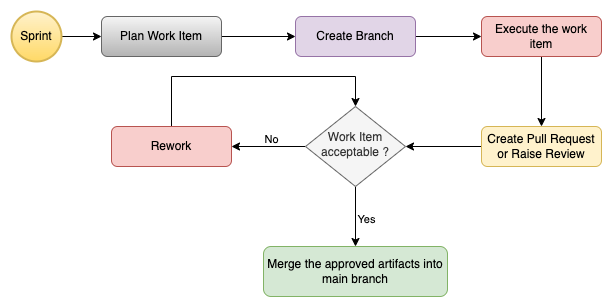

The diagram above was exported from draw.io. Its source (the exported page's mxGraphModel, read from the mxfile embedded in the PNG):
<mxGraphModel dx="1762" dy="544" grid="1" gridSize="10" guides="1" tooltips="1" connect="1" arrows="1" fold="1" page="1" pageScale="1" pageWidth="827" pageHeight="1169" math="0" shadow="0">
  <root>
    <mxCell id="WIyWlLk6GJQsqaUBKTNV-0" />
    <mxCell id="WIyWlLk6GJQsqaUBKTNV-1" parent="WIyWlLk6GJQsqaUBKTNV-0" />
    <mxCell id="JkvtjAaUFvUHWtv_d81X-2" value="" style="edgeStyle=orthogonalEdgeStyle;rounded=0;orthogonalLoop=1;jettySize=auto;html=1;" parent="WIyWlLk6GJQsqaUBKTNV-1" source="WIyWlLk6GJQsqaUBKTNV-3" target="JkvtjAaUFvUHWtv_d81X-0" edge="1">
      <mxGeometry relative="1" as="geometry" />
    </mxCell>
    <mxCell id="WIyWlLk6GJQsqaUBKTNV-3" value="Plan Work Item" style="rounded=1;whiteSpace=wrap;html=1;fontSize=12;glass=0;strokeWidth=1;shadow=0;fillColor=#f5f5f5;strokeColor=#666666;gradientColor=#b3b3b3;" parent="WIyWlLk6GJQsqaUBKTNV-1" vertex="1">
      <mxGeometry x="70" y="80" width="120" height="40" as="geometry" />
    </mxCell>
    <mxCell id="JkvtjAaUFvUHWtv_d81X-4" value="" style="edgeStyle=orthogonalEdgeStyle;rounded=0;orthogonalLoop=1;jettySize=auto;html=1;" parent="WIyWlLk6GJQsqaUBKTNV-1" source="JkvtjAaUFvUHWtv_d81X-0" target="JkvtjAaUFvUHWtv_d81X-3" edge="1">
      <mxGeometry relative="1" as="geometry" />
    </mxCell>
    <mxCell id="JkvtjAaUFvUHWtv_d81X-0" value="Create Branch" style="rounded=1;whiteSpace=wrap;html=1;fontSize=12;glass=0;strokeWidth=1;shadow=0;fillColor=#e1d5e7;strokeColor=#9673a6;" parent="WIyWlLk6GJQsqaUBKTNV-1" vertex="1">
      <mxGeometry x="264" y="80" width="120" height="40" as="geometry" />
    </mxCell>
    <mxCell id="JkvtjAaUFvUHWtv_d81X-6" value="" style="edgeStyle=orthogonalEdgeStyle;rounded=0;orthogonalLoop=1;jettySize=auto;html=1;" parent="WIyWlLk6GJQsqaUBKTNV-1" source="JkvtjAaUFvUHWtv_d81X-3" target="JkvtjAaUFvUHWtv_d81X-5" edge="1">
      <mxGeometry relative="1" as="geometry" />
    </mxCell>
    <mxCell id="JkvtjAaUFvUHWtv_d81X-3" value="Execute the work item" style="rounded=1;whiteSpace=wrap;html=1;fontSize=12;glass=0;strokeWidth=1;shadow=0;fillColor=#f8cecc;strokeColor=#b85450;" parent="WIyWlLk6GJQsqaUBKTNV-1" vertex="1">
      <mxGeometry x="450" y="80" width="120" height="40" as="geometry" />
    </mxCell>
    <mxCell id="JkvtjAaUFvUHWtv_d81X-8" value="" style="edgeStyle=orthogonalEdgeStyle;rounded=0;orthogonalLoop=1;jettySize=auto;html=1;" parent="WIyWlLk6GJQsqaUBKTNV-1" source="JkvtjAaUFvUHWtv_d81X-5" target="JkvtjAaUFvUHWtv_d81X-7" edge="1">
      <mxGeometry relative="1" as="geometry" />
    </mxCell>
    <mxCell id="JkvtjAaUFvUHWtv_d81X-5" value="Create Pull Request or Raise Review" style="rounded=1;whiteSpace=wrap;html=1;fontSize=12;glass=0;strokeWidth=1;shadow=0;fillColor=#fff2cc;strokeColor=#d6b656;" parent="WIyWlLk6GJQsqaUBKTNV-1" vertex="1">
      <mxGeometry x="450" y="190" width="120" height="40" as="geometry" />
    </mxCell>
    <mxCell id="JkvtjAaUFvUHWtv_d81X-10" value="" style="edgeStyle=orthogonalEdgeStyle;rounded=0;orthogonalLoop=1;jettySize=auto;html=1;" parent="WIyWlLk6GJQsqaUBKTNV-1" source="JkvtjAaUFvUHWtv_d81X-7" target="JkvtjAaUFvUHWtv_d81X-9" edge="1">
      <mxGeometry relative="1" as="geometry" />
    </mxCell>
    <mxCell id="JkvtjAaUFvUHWtv_d81X-11" value="No" style="edgeLabel;html=1;align=center;verticalAlign=middle;resizable=0;points=[];" parent="JkvtjAaUFvUHWtv_d81X-10" vertex="1" connectable="0">
      <mxGeometry x="-0.0667" y="1" relative="1" as="geometry">
        <mxPoint y="-9" as="offset" />
      </mxGeometry>
    </mxCell>
    <mxCell id="JkvtjAaUFvUHWtv_d81X-16" value="" style="edgeStyle=orthogonalEdgeStyle;curved=1;rounded=0;orthogonalLoop=1;jettySize=auto;html=1;" parent="WIyWlLk6GJQsqaUBKTNV-1" source="JkvtjAaUFvUHWtv_d81X-7" target="JkvtjAaUFvUHWtv_d81X-15" edge="1">
      <mxGeometry relative="1" as="geometry" />
    </mxCell>
    <mxCell id="JkvtjAaUFvUHWtv_d81X-17" value="Yes" style="edgeLabel;html=1;align=center;verticalAlign=middle;resizable=0;points=[];" parent="JkvtjAaUFvUHWtv_d81X-16" vertex="1" connectable="0">
      <mxGeometry x="0.08" y="1" relative="1" as="geometry">
        <mxPoint x="9" as="offset" />
      </mxGeometry>
    </mxCell>
    <mxCell id="JkvtjAaUFvUHWtv_d81X-7" value="Work Item acceptable ?" style="rhombus;whiteSpace=wrap;html=1;shadow=0;fontFamily=Helvetica;fontSize=12;align=center;strokeWidth=1;spacing=6;spacingTop=-4;fillColor=#f5f5f5;fontColor=#333333;strokeColor=#666666;" parent="WIyWlLk6GJQsqaUBKTNV-1" vertex="1">
      <mxGeometry x="274" y="170" width="100" height="80" as="geometry" />
    </mxCell>
    <mxCell id="TCk32OJ-iKGL1u4ZqPDk-0" style="edgeStyle=orthogonalEdgeStyle;rounded=0;orthogonalLoop=1;jettySize=auto;html=1;entryX=0.5;entryY=0;entryDx=0;entryDy=0;exitX=0.5;exitY=0;exitDx=0;exitDy=0;" edge="1" parent="WIyWlLk6GJQsqaUBKTNV-1" source="JkvtjAaUFvUHWtv_d81X-9" target="JkvtjAaUFvUHWtv_d81X-7">
      <mxGeometry relative="1" as="geometry">
        <Array as="points">
          <mxPoint x="140" y="140" />
          <mxPoint x="324" y="140" />
        </Array>
      </mxGeometry>
    </mxCell>
    <mxCell id="JkvtjAaUFvUHWtv_d81X-9" value="Rework" style="rounded=1;whiteSpace=wrap;html=1;fontSize=12;glass=0;strokeWidth=1;shadow=0;fillColor=#f8cecc;strokeColor=#b85450;" parent="WIyWlLk6GJQsqaUBKTNV-1" vertex="1">
      <mxGeometry x="80" y="190" width="120" height="40" as="geometry" />
    </mxCell>
    <mxCell id="JkvtjAaUFvUHWtv_d81X-15" value="Merge the approved artifacts into main branch" style="rounded=1;whiteSpace=wrap;html=1;fontSize=12;glass=0;strokeWidth=1;shadow=0;fillColor=#d5e8d4;strokeColor=#82b366;" parent="WIyWlLk6GJQsqaUBKTNV-1" vertex="1">
      <mxGeometry x="232" y="310" width="184" height="50" as="geometry" />
    </mxCell>
    <mxCell id="TCk32OJ-iKGL1u4ZqPDk-2" value="" style="edgeStyle=orthogonalEdgeStyle;rounded=0;orthogonalLoop=1;jettySize=auto;html=1;" edge="1" parent="WIyWlLk6GJQsqaUBKTNV-1" source="TCk32OJ-iKGL1u4ZqPDk-1" target="WIyWlLk6GJQsqaUBKTNV-3">
      <mxGeometry relative="1" as="geometry" />
    </mxCell>
    <mxCell id="TCk32OJ-iKGL1u4ZqPDk-1" value="Sprint" style="strokeWidth=2;html=1;shape=mxgraph.flowchart.start_1;whiteSpace=wrap;fillColor=#fff2cc;strokeColor=#d6b656;gradientColor=#ffd966;" vertex="1" parent="WIyWlLk6GJQsqaUBKTNV-1">
      <mxGeometry x="-20" y="75" width="50" height="50" as="geometry" />
    </mxCell>
  </root>
</mxGraphModel>